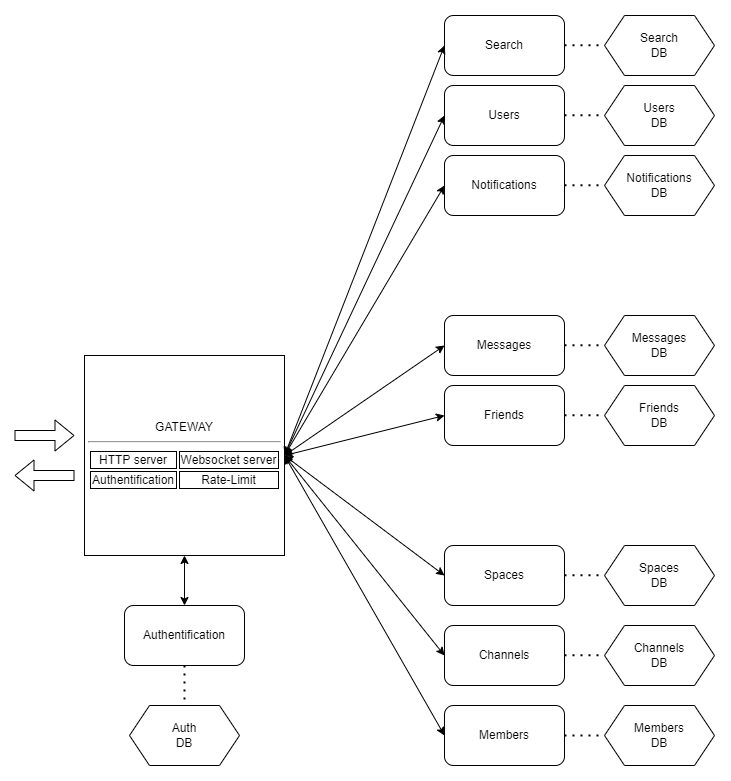

The diagram above was exported from draw.io. Its source (the exported page's mxGraphModel, read from the mxfile embedded in the PNG):
<mxGraphModel dx="1778" dy="969" grid="1" gridSize="10" guides="1" tooltips="1" connect="1" arrows="1" fold="1" page="1" pageScale="1" pageWidth="850" pageHeight="1100" math="0" shadow="0">
  <root>
    <mxCell id="0" />
    <mxCell id="1" parent="0" />
    <mxCell id="osUzhuD0LvPX8NnPuVSZ-2" value="Messages" style="rounded=1;whiteSpace=wrap;html=1;" parent="1" vertex="1">
      <mxGeometry x="480" y="410" width="120" height="60" as="geometry" />
    </mxCell>
    <mxCell id="osUzhuD0LvPX8NnPuVSZ-3" value="Users" style="rounded=1;whiteSpace=wrap;html=1;" parent="1" vertex="1">
      <mxGeometry x="480" y="180" width="120" height="60" as="geometry" />
    </mxCell>
    <mxCell id="osUzhuD0LvPX8NnPuVSZ-4" value="Friends" style="rounded=1;whiteSpace=wrap;html=1;" parent="1" vertex="1">
      <mxGeometry x="480" y="480" width="120" height="60" as="geometry" />
    </mxCell>
    <mxCell id="osUzhuD0LvPX8NnPuVSZ-5" value="Search" style="rounded=1;whiteSpace=wrap;html=1;" parent="1" vertex="1">
      <mxGeometry x="480" y="110" width="120" height="60" as="geometry" />
    </mxCell>
    <mxCell id="osUzhuD0LvPX8NnPuVSZ-6" value="Channels" style="rounded=1;whiteSpace=wrap;html=1;" parent="1" vertex="1">
      <mxGeometry x="480" y="720" width="120" height="60" as="geometry" />
    </mxCell>
    <mxCell id="osUzhuD0LvPX8NnPuVSZ-8" value="Spaces" style="rounded=1;whiteSpace=wrap;html=1;" parent="1" vertex="1">
      <mxGeometry x="480" y="640" width="120" height="60" as="geometry" />
    </mxCell>
    <mxCell id="osUzhuD0LvPX8NnPuVSZ-9" value="Members" style="rounded=1;whiteSpace=wrap;html=1;" parent="1" vertex="1">
      <mxGeometry x="480" y="800" width="120" height="60" as="geometry" />
    </mxCell>
    <mxCell id="osUzhuD0LvPX8NnPuVSZ-10" value="Members&lt;br&gt;DB" style="shape=hexagon;perimeter=hexagonPerimeter2;whiteSpace=wrap;html=1;fixedSize=1;" parent="1" vertex="1">
      <mxGeometry x="640" y="800" width="110" height="60" as="geometry" />
    </mxCell>
    <mxCell id="osUzhuD0LvPX8NnPuVSZ-11" value="Channels&lt;br&gt;DB" style="shape=hexagon;perimeter=hexagonPerimeter2;whiteSpace=wrap;html=1;fixedSize=1;" parent="1" vertex="1">
      <mxGeometry x="640" y="720" width="110" height="60" as="geometry" />
    </mxCell>
    <mxCell id="osUzhuD0LvPX8NnPuVSZ-12" value="Spaces&lt;br&gt;DB" style="shape=hexagon;perimeter=hexagonPerimeter2;whiteSpace=wrap;html=1;fixedSize=1;" parent="1" vertex="1">
      <mxGeometry x="640" y="640" width="110" height="60" as="geometry" />
    </mxCell>
    <mxCell id="osUzhuD0LvPX8NnPuVSZ-13" value="Users&lt;br&gt;DB" style="shape=hexagon;perimeter=hexagonPerimeter2;whiteSpace=wrap;html=1;fixedSize=1;" parent="1" vertex="1">
      <mxGeometry x="640" y="180" width="110" height="60" as="geometry" />
    </mxCell>
    <mxCell id="osUzhuD0LvPX8NnPuVSZ-14" value="Messages&lt;br&gt;DB" style="shape=hexagon;perimeter=hexagonPerimeter2;whiteSpace=wrap;html=1;fixedSize=1;" parent="1" vertex="1">
      <mxGeometry x="640" y="410" width="110" height="60" as="geometry" />
    </mxCell>
    <mxCell id="osUzhuD0LvPX8NnPuVSZ-15" value="Friends&lt;br&gt;DB" style="shape=hexagon;perimeter=hexagonPerimeter2;whiteSpace=wrap;html=1;fixedSize=1;" parent="1" vertex="1">
      <mxGeometry x="640" y="480" width="110" height="60" as="geometry" />
    </mxCell>
    <mxCell id="osUzhuD0LvPX8NnPuVSZ-16" value="Search&lt;br&gt;DB" style="shape=hexagon;perimeter=hexagonPerimeter2;whiteSpace=wrap;html=1;fixedSize=1;" parent="1" vertex="1">
      <mxGeometry x="640" y="110" width="110" height="60" as="geometry" />
    </mxCell>
    <mxCell id="osUzhuD0LvPX8NnPuVSZ-17" value="" style="endArrow=none;dashed=1;html=1;dashPattern=1 3;strokeWidth=2;rounded=0;exitX=1;exitY=0.5;exitDx=0;exitDy=0;entryX=0;entryY=0.5;entryDx=0;entryDy=0;" parent="1" source="osUzhuD0LvPX8NnPuVSZ-9" target="osUzhuD0LvPX8NnPuVSZ-10" edge="1">
      <mxGeometry width="50" height="50" relative="1" as="geometry">
        <mxPoint x="450" y="830" as="sourcePoint" />
        <mxPoint x="410" y="820" as="targetPoint" />
      </mxGeometry>
    </mxCell>
    <mxCell id="osUzhuD0LvPX8NnPuVSZ-18" value="" style="endArrow=none;dashed=1;html=1;dashPattern=1 3;strokeWidth=2;rounded=0;exitX=1;exitY=0.5;exitDx=0;exitDy=0;entryX=0;entryY=0.5;entryDx=0;entryDy=0;" parent="1" edge="1">
      <mxGeometry width="50" height="50" relative="1" as="geometry">
        <mxPoint x="600" y="439.76" as="sourcePoint" />
        <mxPoint x="640" y="439.76" as="targetPoint" />
      </mxGeometry>
    </mxCell>
    <mxCell id="osUzhuD0LvPX8NnPuVSZ-19" value="" style="endArrow=none;dashed=1;html=1;dashPattern=1 3;strokeWidth=2;rounded=0;exitX=1;exitY=0.5;exitDx=0;exitDy=0;entryX=0;entryY=0.5;entryDx=0;entryDy=0;" parent="1" edge="1">
      <mxGeometry width="50" height="50" relative="1" as="geometry">
        <mxPoint x="600" y="139.76" as="sourcePoint" />
        <mxPoint x="640" y="139.76" as="targetPoint" />
      </mxGeometry>
    </mxCell>
    <mxCell id="osUzhuD0LvPX8NnPuVSZ-20" value="" style="endArrow=none;dashed=1;html=1;dashPattern=1 3;strokeWidth=2;rounded=0;exitX=1;exitY=0.5;exitDx=0;exitDy=0;entryX=0;entryY=0.5;entryDx=0;entryDy=0;" parent="1" edge="1">
      <mxGeometry width="50" height="50" relative="1" as="geometry">
        <mxPoint x="600" y="509.76" as="sourcePoint" />
        <mxPoint x="640" y="509.76" as="targetPoint" />
      </mxGeometry>
    </mxCell>
    <mxCell id="osUzhuD0LvPX8NnPuVSZ-21" value="" style="endArrow=none;dashed=1;html=1;dashPattern=1 3;strokeWidth=2;rounded=0;exitX=1;exitY=0.5;exitDx=0;exitDy=0;entryX=0;entryY=0.5;entryDx=0;entryDy=0;" parent="1" edge="1">
      <mxGeometry width="50" height="50" relative="1" as="geometry">
        <mxPoint x="600" y="669.76" as="sourcePoint" />
        <mxPoint x="640" y="669.76" as="targetPoint" />
      </mxGeometry>
    </mxCell>
    <mxCell id="osUzhuD0LvPX8NnPuVSZ-22" value="" style="endArrow=none;dashed=1;html=1;dashPattern=1 3;strokeWidth=2;rounded=0;exitX=1;exitY=0.5;exitDx=0;exitDy=0;entryX=0;entryY=0.5;entryDx=0;entryDy=0;" parent="1" edge="1">
      <mxGeometry width="50" height="50" relative="1" as="geometry">
        <mxPoint x="600" y="749.76" as="sourcePoint" />
        <mxPoint x="640" y="749.76" as="targetPoint" />
      </mxGeometry>
    </mxCell>
    <mxCell id="osUzhuD0LvPX8NnPuVSZ-23" value="" style="endArrow=none;dashed=1;html=1;dashPattern=1 3;strokeWidth=2;rounded=0;exitX=1;exitY=0.5;exitDx=0;exitDy=0;entryX=0;entryY=0.5;entryDx=0;entryDy=0;" parent="1" edge="1">
      <mxGeometry width="50" height="50" relative="1" as="geometry">
        <mxPoint x="600" y="209.76" as="sourcePoint" />
        <mxPoint x="640" y="209.76" as="targetPoint" />
      </mxGeometry>
    </mxCell>
    <mxCell id="osUzhuD0LvPX8NnPuVSZ-26" value="&lt;div&gt;&lt;span&gt;GATEWAY&lt;/span&gt;&lt;/div&gt;&lt;hr&gt;&lt;table align=&quot;center&quot;&gt;&lt;tbody&gt;&lt;tr&gt;&lt;td style=&quot;border: 1px solid rgb(0 , 0 , 0) ; border-collapse: collapse&quot;&gt;HTTP server&lt;/td&gt;&lt;td style=&quot;border-collapse: collapse ; border: 1px solid rgb(0 , 0 , 0)&quot;&gt;Websocket server&lt;/td&gt;&lt;/tr&gt;&lt;tr&gt;&lt;td style=&quot;border: 1px solid rgb(0 , 0 , 0) ; border-collapse: collapse&quot;&gt;Authentification&lt;br&gt;&lt;/td&gt;&lt;td style=&quot;border: 1px solid rgb(0 , 0 , 0) ; border-collapse: collapse&quot;&gt;Rate-Limit&lt;br&gt;&lt;/td&gt;&lt;/tr&gt;&lt;/tbody&gt;&lt;/table&gt;" style="whiteSpace=wrap;html=1;aspect=fixed;align=center;" parent="1" vertex="1">
      <mxGeometry x="120" y="450" width="200" height="200" as="geometry" />
    </mxCell>
    <mxCell id="HsUbQoCasVTmk_45-eQY-4" value="Authentification" style="rounded=1;whiteSpace=wrap;html=1;" parent="1" vertex="1">
      <mxGeometry x="160" y="700" width="120" height="60" as="geometry" />
    </mxCell>
    <mxCell id="HsUbQoCasVTmk_45-eQY-5" value="Auth&lt;br&gt;DB" style="shape=hexagon;perimeter=hexagonPerimeter2;whiteSpace=wrap;html=1;fixedSize=1;" parent="1" vertex="1">
      <mxGeometry x="165" y="800" width="110" height="60" as="geometry" />
    </mxCell>
    <mxCell id="HsUbQoCasVTmk_45-eQY-6" value="" style="endArrow=none;dashed=1;html=1;dashPattern=1 3;strokeWidth=2;rounded=0;entryX=0.5;entryY=0;entryDx=0;entryDy=0;exitX=0.5;exitY=1;exitDx=0;exitDy=0;" parent="1" source="HsUbQoCasVTmk_45-eQY-4" target="HsUbQoCasVTmk_45-eQY-5" edge="1">
      <mxGeometry width="50" height="50" relative="1" as="geometry">
        <mxPoint x="110" y="780" as="sourcePoint" />
        <mxPoint x="50" y="750" as="targetPoint" />
      </mxGeometry>
    </mxCell>
    <mxCell id="HsUbQoCasVTmk_45-eQY-8" value="" style="endArrow=classic;startArrow=classic;html=1;rounded=0;exitX=1;exitY=0.5;exitDx=0;exitDy=0;entryX=0;entryY=0.5;entryDx=0;entryDy=0;" parent="1" source="osUzhuD0LvPX8NnPuVSZ-26" target="osUzhuD0LvPX8NnPuVSZ-4" edge="1">
      <mxGeometry width="50" height="50" relative="1" as="geometry">
        <mxPoint x="390" y="630" as="sourcePoint" />
        <mxPoint x="440" y="580" as="targetPoint" />
      </mxGeometry>
    </mxCell>
    <mxCell id="HsUbQoCasVTmk_45-eQY-9" value="" style="endArrow=classic;startArrow=classic;html=1;rounded=0;exitX=1;exitY=0.5;exitDx=0;exitDy=0;entryX=0;entryY=0.5;entryDx=0;entryDy=0;" parent="1" source="osUzhuD0LvPX8NnPuVSZ-26" target="osUzhuD0LvPX8NnPuVSZ-6" edge="1">
      <mxGeometry width="50" height="50" relative="1" as="geometry">
        <mxPoint x="390" y="610" as="sourcePoint" />
        <mxPoint x="550" y="570" as="targetPoint" />
      </mxGeometry>
    </mxCell>
    <mxCell id="HsUbQoCasVTmk_45-eQY-10" value="" style="endArrow=classic;startArrow=classic;html=1;rounded=0;exitX=1;exitY=0.5;exitDx=0;exitDy=0;entryX=0;entryY=0.5;entryDx=0;entryDy=0;" parent="1" source="osUzhuD0LvPX8NnPuVSZ-26" target="osUzhuD0LvPX8NnPuVSZ-2" edge="1">
      <mxGeometry width="50" height="50" relative="1" as="geometry">
        <mxPoint x="340" y="570" as="sourcePoint" />
        <mxPoint x="500" y="530" as="targetPoint" />
      </mxGeometry>
    </mxCell>
    <mxCell id="HsUbQoCasVTmk_45-eQY-11" value="" style="endArrow=classic;startArrow=classic;html=1;rounded=0;exitX=1;exitY=0.5;exitDx=0;exitDy=0;entryX=0;entryY=0.5;entryDx=0;entryDy=0;" parent="1" source="osUzhuD0LvPX8NnPuVSZ-26" target="osUzhuD0LvPX8NnPuVSZ-5" edge="1">
      <mxGeometry width="50" height="50" relative="1" as="geometry">
        <mxPoint x="350" y="580" as="sourcePoint" />
        <mxPoint x="510" y="540" as="targetPoint" />
      </mxGeometry>
    </mxCell>
    <mxCell id="HsUbQoCasVTmk_45-eQY-12" value="" style="endArrow=classic;startArrow=classic;html=1;rounded=0;exitX=1;exitY=0.5;exitDx=0;exitDy=0;entryX=0;entryY=0.5;entryDx=0;entryDy=0;" parent="1" source="osUzhuD0LvPX8NnPuVSZ-26" target="osUzhuD0LvPX8NnPuVSZ-8" edge="1">
      <mxGeometry width="50" height="50" relative="1" as="geometry">
        <mxPoint x="360" y="590" as="sourcePoint" />
        <mxPoint x="520" y="550" as="targetPoint" />
      </mxGeometry>
    </mxCell>
    <mxCell id="HsUbQoCasVTmk_45-eQY-13" value="" style="endArrow=classic;startArrow=classic;html=1;rounded=0;exitX=0.5;exitY=1;exitDx=0;exitDy=0;" parent="1" source="osUzhuD0LvPX8NnPuVSZ-26" target="HsUbQoCasVTmk_45-eQY-4" edge="1">
      <mxGeometry width="50" height="50" relative="1" as="geometry">
        <mxPoint x="240" y="670" as="sourcePoint" />
        <mxPoint x="530" y="560" as="targetPoint" />
      </mxGeometry>
    </mxCell>
    <mxCell id="HsUbQoCasVTmk_45-eQY-14" value="" style="endArrow=classic;startArrow=classic;html=1;rounded=0;exitX=1;exitY=0.5;exitDx=0;exitDy=0;entryX=0;entryY=0.5;entryDx=0;entryDy=0;" parent="1" source="osUzhuD0LvPX8NnPuVSZ-26" target="osUzhuD0LvPX8NnPuVSZ-3" edge="1">
      <mxGeometry width="50" height="50" relative="1" as="geometry">
        <mxPoint x="380" y="610" as="sourcePoint" />
        <mxPoint x="540" y="570" as="targetPoint" />
      </mxGeometry>
    </mxCell>
    <mxCell id="HsUbQoCasVTmk_45-eQY-15" value="" style="endArrow=classic;startArrow=classic;html=1;rounded=0;exitX=1;exitY=0.5;exitDx=0;exitDy=0;entryX=0;entryY=0.5;entryDx=0;entryDy=0;" parent="1" source="osUzhuD0LvPX8NnPuVSZ-26" target="osUzhuD0LvPX8NnPuVSZ-9" edge="1">
      <mxGeometry width="50" height="50" relative="1" as="geometry">
        <mxPoint x="390" y="620" as="sourcePoint" />
        <mxPoint x="550" y="580" as="targetPoint" />
      </mxGeometry>
    </mxCell>
    <mxCell id="HsUbQoCasVTmk_45-eQY-16" value="" style="shape=flexArrow;endArrow=classic;html=1;rounded=0;" parent="1" edge="1">
      <mxGeometry width="50" height="50" relative="1" as="geometry">
        <mxPoint x="50" y="530" as="sourcePoint" />
        <mxPoint x="110" y="530" as="targetPoint" />
      </mxGeometry>
    </mxCell>
    <mxCell id="HsUbQoCasVTmk_45-eQY-18" value="" style="shape=flexArrow;endArrow=classic;html=1;rounded=0;" parent="1" edge="1">
      <mxGeometry width="50" height="50" relative="1" as="geometry">
        <mxPoint x="110" y="570" as="sourcePoint" />
        <mxPoint x="50" y="570" as="targetPoint" />
      </mxGeometry>
    </mxCell>
    <mxCell id="GdGFJwdfVUGnhPtGupEF-1" value="Notifications" style="rounded=1;whiteSpace=wrap;html=1;" vertex="1" parent="1">
      <mxGeometry x="480" y="250" width="120" height="60" as="geometry" />
    </mxCell>
    <mxCell id="GdGFJwdfVUGnhPtGupEF-2" value="Notifications&lt;br&gt;DB" style="shape=hexagon;perimeter=hexagonPerimeter2;whiteSpace=wrap;html=1;fixedSize=1;" vertex="1" parent="1">
      <mxGeometry x="640" y="250" width="110" height="60" as="geometry" />
    </mxCell>
    <mxCell id="GdGFJwdfVUGnhPtGupEF-3" value="" style="endArrow=none;dashed=1;html=1;dashPattern=1 3;strokeWidth=2;rounded=0;exitX=1;exitY=0.5;exitDx=0;exitDy=0;entryX=0;entryY=0.5;entryDx=0;entryDy=0;" edge="1" parent="1">
      <mxGeometry width="50" height="50" relative="1" as="geometry">
        <mxPoint x="600" y="279.76" as="sourcePoint" />
        <mxPoint x="640" y="279.76" as="targetPoint" />
      </mxGeometry>
    </mxCell>
    <mxCell id="GdGFJwdfVUGnhPtGupEF-4" value="" style="endArrow=classic;startArrow=classic;html=1;rounded=0;exitX=1;exitY=0.5;exitDx=0;exitDy=0;entryX=0;entryY=0.5;entryDx=0;entryDy=0;" edge="1" parent="1" source="osUzhuD0LvPX8NnPuVSZ-26" target="GdGFJwdfVUGnhPtGupEF-1">
      <mxGeometry width="50" height="50" relative="1" as="geometry">
        <mxPoint x="330" y="560" as="sourcePoint" />
        <mxPoint x="490" y="450" as="targetPoint" />
      </mxGeometry>
    </mxCell>
  </root>
</mxGraphModel>